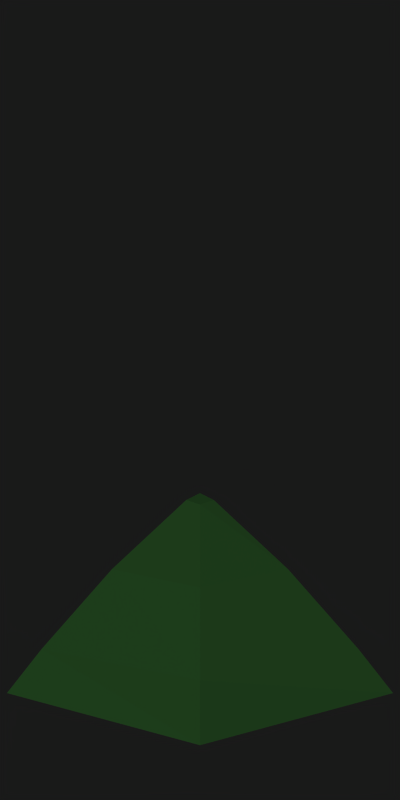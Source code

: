 # Source: terrain.blend  (saved by Blender 2.69.0; exported with 4.5.12 LTS)
import bpy
from mathutils import Matrix  # noqa: F401  (used for matrix-valued properties, if any)

bpy.ops.wm.read_factory_settings(use_empty=True)
scene = bpy.context.scene
scene.name = 'Scene'

# ---- collections
col_collection_1 = bpy.data.collections.new('Collection 1'); scene.collection.children.link(col_collection_1)

# ---- materials (node trees are filled in below, after node groups)
mat_material_001 = bpy.data.materials.new('Material.001')
mat_material_001.alpha_threshold = 0.0
mat_material_001.roughness = 0.5
mat_material_001.specular_intensity = 0.0
mat_material_001.line_color = (0.0, 0.0, 0.0, 1.0)
mat_material = bpy.data.materials.new('Material')
mat_material.alpha_threshold = 0.0
mat_material.roughness = 0.5
mat_material.specular_intensity = 0.0
mat_material.line_color = (0.0, 0.0, 0.0, 1.0)
mat_water = bpy.data.materials.new('Water')
mat_water.alpha_threshold = 0.0
mat_water.diffuse_color = (0.3591, 0.4674, 0.6272, 1.0)
mat_water.roughness = 0.5
mat_water.line_color = (0.0, 0.0, 0.0, 1.0)
mat_greengrass = bpy.data.materials.new('GreenGrass')
mat_greengrass.alpha_threshold = 0.0
mat_greengrass.diffuse_color = (0.2772, 0.5711, 0.2536, 1.0)
mat_greengrass.roughness = 0.5
mat_greengrass.specular_intensity = 0.0
mat_greengrass.line_color = (0.0, 0.0, 0.0, 1.0)
mat_grass = bpy.data.materials.new('Grass')
mat_grass.alpha_threshold = 0.0
mat_grass.preview_render_type = 'FLAT'
mat_grass.diffuse_color = (1.0, 1.0, 1.0, 1.0)
mat_grass.roughness = 0.5
mat_grass.specular_intensity = 0.0
mat_grass.line_color = (0.0, 0.0, 0.0, 1.0)
mat_brownrock = bpy.data.materials.new('BrownRock')
mat_brownrock.alpha_threshold = 0.0
mat_brownrock.diffuse_color = (0.4633, 0.3163, 0.2494, 1.0)
mat_brownrock.roughness = 0.5
mat_brownrock.specular_intensity = 0.0
mat_brownrock.line_color = (0.0, 0.0, 0.0, 1.0)

# ---- material node trees

# ---- world
world_world = bpy.data.worlds.new('World'); scene.world = world_world
world_world.color = (0.1, 0.1, 0.1)
world_world.use_sun_shadow = False
world_world.sun_shadow_jitter_overblur = 0.0
world_world.cycles.sampling_method = 'MANUAL'
world_world.cycles.sample_map_resolution = 256

# ---- cameras
cam_camera_001 = bpy.data.cameras.new('Camera.001')
cam_camera_001.type = 'ORTHO'
cam_camera_001.passepartout_alpha = 0.2
cam_camera_001.clip_end = 100.0
cam_camera_001.lens = 35.0
cam_camera_001.sensor_width = 32.0
cam_camera_001.sensor_height = 18.0
cam_camera_001.ortho_scale = 4.1
cam_camera_001.show_passepartout = False
cam_camera_001.show_safe_areas = True
cam_camera_001.dof.focus_distance = 0.0
cam_camera_001.dof.aperture_fstop = 128.0

# ---- lights
light_lamp_001 = bpy.data.lights.new('Lamp.001', 'SUN')
light_lamp_001.transmission_factor = 0.0
light_lamp_001.angle = 1.571
light_lamp_001.energy = 1.0
light_lamp_001.shadow_buffer_clip_start = 0.5
light_lamp_001.shadow_soft_size = 1.0
light_lamp_001.shadow_cascade_max_distance = 1000.0
light_lamp_001.cycles.use_multiple_importance_sampling = False

# ---- meshes
me_plane_049 = bpy.data.meshes.new('Plane.049')
me_plane_049.from_pydata([(0.7499, 0.7499, 0.0), (0.7499, -0.7499, 0.0), (-0.7499, -0.7499, 0.0), (-0.7499, 0.7499, 0.0)], [], [(0, 3, 2, 1)])
_uv = me_plane_049.uv_layers.new(name='UVTex')
_uv.uv.foreach_set('vector', [0.2585, 0.984, 0.01549, 0.984, 0.01549, 0.7409, 0.2585, 0.7409])
me_plane_049.materials.append(mat_material_001)
me_plane_049.use_remesh_preserve_volume = False
me_plane_049.use_remesh_preserve_attributes = False
me_plane_049.use_mirror_vertex_groups = False
me_plane_049.update()
me_plane_048 = bpy.data.meshes.new('Plane.048')
me_plane_048.from_pydata([(0.7499, 0.7499, 0.0), (0.7499, -0.7499, 0.0), (-0.7499, -0.7499, 0.0), (-0.7499, 0.7499, 0.0)], [], [(0, 3, 2, 1)])
_uv = me_plane_048.uv_layers.new(name='UVTex')
_uv.uv.foreach_set('vector', [0.2585, 0.984, 0.01549, 0.984, 0.01549, 0.7409, 0.2585, 0.7409])
me_plane_048.materials.append(mat_material)
me_plane_048.use_remesh_preserve_volume = False
me_plane_048.use_remesh_preserve_attributes = False
me_plane_048.use_mirror_vertex_groups = False
me_plane_048.update()
me_plane_047 = bpy.data.meshes.new('Plane.047')
me_plane_047.from_pydata([(0.7499, 0.7499, 0.0), (0.7499, -0.7499, 0.0), (-0.7499, -0.7499, 0.0), (-0.7499, 0.7499, 0.0)], [], [(0, 3, 2, 1)])
_uv = me_plane_047.uv_layers.new(name='UVTex')
_uv.uv.foreach_set('vector', [0.4903, 0.7553, 0.4913, 0.9996, 0.247, 1.001, 0.2459, 0.7563])
me_plane_047.materials.append(mat_water)
me_plane_047.use_remesh_preserve_volume = False
me_plane_047.use_remesh_preserve_attributes = False
me_plane_047.use_mirror_vertex_groups = False
me_plane_047.update()
me_plane_046 = bpy.data.meshes.new('Plane.046')
me_plane_046.from_pydata([(0.7499, 0.7499, 0.0), (0.7499, -0.7499, 0.0), (-0.7499, -0.7499, 0.0), (-0.7499, 0.7499, 0.0)], [], [(0, 3, 2, 1)])
_uv = me_plane_046.uv_layers.new(name='UVTex')
_uv.uv.foreach_set('vector', [0.746, 0.7388, 0.747, 0.9831, 0.5027, 0.9841, 0.5017, 0.7398])
me_plane_046.materials.append(mat_water)
me_plane_046.use_remesh_preserve_volume = False
me_plane_046.use_remesh_preserve_attributes = False
me_plane_046.use_mirror_vertex_groups = False
me_plane_046.update()
me_plane_045 = bpy.data.meshes.new('Plane.045')
me_plane_045.from_pydata([(0.7499, 0.7499, 0.0), (0.7499, -0.7499, 0.0), (-0.7499, -0.7499, 0.0), (-0.7499, 0.7499, 0.0)], [], [(0, 3, 2, 1)])
_uv = me_plane_045.uv_layers.new(name='UVTex')
_uv.uv.foreach_set('vector', [1.002, 0.747, 1.003, 0.9913, 0.7585, 0.9924, 0.7574, 0.7481])
me_plane_045.materials.append(mat_water)
me_plane_045.use_remesh_preserve_volume = False
me_plane_045.use_remesh_preserve_attributes = False
me_plane_045.use_mirror_vertex_groups = False
me_plane_045.update()
me_plane_044 = bpy.data.meshes.new('Plane.044')
me_plane_044.from_pydata([(0.7499, 0.7499, 0.0), (0.7499, -0.7499, 0.0), (-0.7499, -0.7499, 0.0), (-0.7499, 0.7499, 0.0)], [], [(0, 3, 2, 1)])
_uv = me_plane_044.uv_layers.new(name='UVTex')
_uv.uv.foreach_set('vector', [0.251, 0.4995, 0.252, 0.7438, 0.007727, 0.7449, 0.0067, 0.5006])
me_plane_044.materials.append(mat_water)
me_plane_044.use_remesh_preserve_volume = False
me_plane_044.use_remesh_preserve_attributes = False
me_plane_044.use_mirror_vertex_groups = False
me_plane_044.update()
me_plane_043 = bpy.data.meshes.new('Plane.043')
me_plane_043.from_pydata([(0.7499, 0.7499, 0.0), (0.7499, -0.7499, 0.0), (-0.7499, -0.7499, 0.0), (-0.7499, 0.7499, 0.0)], [], [(0, 3, 2, 1)])
_uv = me_plane_043.uv_layers.new(name='UVTex')
_uv.uv.foreach_set('vector', [0.4985, 0.4995, 0.4995, 0.7438, 0.2552, 0.7449, 0.2542, 0.5006])
me_plane_043.materials.append(mat_water)
me_plane_043.use_remesh_preserve_volume = False
me_plane_043.use_remesh_preserve_attributes = False
me_plane_043.use_mirror_vertex_groups = False
me_plane_043.update()
me_plane_042 = bpy.data.meshes.new('Plane.042')
me_plane_042.from_pydata([(0.7499, 0.7499, 0.0), (0.7499, -0.7499, 0.0), (-0.7499, -0.7499, 0.0), (-0.7499, 0.7499, 0.0)], [], [(0, 3, 2, 1)])
_uv = me_plane_042.uv_layers.new(name='UVTex')
_uv.uv.foreach_set('vector', [0.746, 0.4995, 0.747, 0.7438, 0.5027, 0.7449, 0.5017, 0.5006])
me_plane_042.materials.append(mat_water)
me_plane_042.use_remesh_preserve_volume = False
me_plane_042.use_remesh_preserve_attributes = False
me_plane_042.use_mirror_vertex_groups = False
me_plane_042.update()
me_plane_041 = bpy.data.meshes.new('Plane.041')
me_plane_041.from_pydata([(0.7499, 0.7499, 0.0), (0.7499, -0.7499, 0.0), (-0.7499, -0.7499, 0.0), (-0.7499, 0.7499, 0.0)], [], [(0, 3, 2, 1)])
_uv = me_plane_041.uv_layers.new(name='UVTex')
_uv.uv.foreach_set('vector', [0.9935, 0.4913, 0.9945, 0.7356, 0.7502, 0.7366, 0.7492, 0.4923])
me_plane_041.materials.append(mat_water)
me_plane_041.use_remesh_preserve_volume = False
me_plane_041.use_remesh_preserve_attributes = False
me_plane_041.use_mirror_vertex_groups = False
me_plane_041.update()
me_plane_039 = bpy.data.meshes.new('Plane.039')
me_plane_039.from_pydata([(0.7499, 0.7499, 0.0), (0.7499, -0.7499, 0.0), (-0.7499, -0.7499, 0.0), (-0.7499, 0.7499, 0.0)], [], [(0, 3, 2, 1)])
_uv = me_plane_039.uv_layers.new(name='UVTex')
_uv.uv.foreach_set('vector', [0.4895, 0.9922, 0.2465, 0.9922, 0.2465, 0.7492, 0.4895, 0.7492])
me_plane_039.materials.append(mat_greengrass)
me_plane_039.use_remesh_preserve_volume = False
me_plane_039.use_remesh_preserve_attributes = False
me_plane_039.use_mirror_vertex_groups = False
me_plane_039.update()
me_plane_036 = bpy.data.meshes.new('Plane.036')
me_plane_036.from_pydata([(0.7499, 0.7499, 0.0), (0.7499, -0.7499, 0.0), (-0.7499, -0.7499, 0.0), (-0.7499, 0.7499, 0.0)], [], [(0, 3, 2, 1)])
_uv = me_plane_036.uv_layers.new(name='UVTex')
_uv.uv.foreach_set('vector', [0.7452, 0.9922, 0.5022, 0.9922, 0.5022, 0.7492, 0.7452, 0.7492])
me_plane_036.materials.append(mat_greengrass)
me_plane_036.use_remesh_preserve_volume = False
me_plane_036.use_remesh_preserve_attributes = False
me_plane_036.use_mirror_vertex_groups = False
me_plane_036.update()
me_plane_035 = bpy.data.meshes.new('Plane.035')
me_plane_035.from_pydata([(0.7499, 0.7499, 0.0), (0.7499, -0.7499, 0.0), (-0.7499, -0.7499, 0.0), (-0.7499, 0.7499, 0.0)], [], [(0, 3, 2, 1)])
_uv = me_plane_035.uv_layers.new(name='UVTex')
_uv.uv.foreach_set('vector', [0.9927, 0.9922, 0.7497, 0.9922, 0.7497, 0.7492, 0.9927, 0.7492])
me_plane_035.materials.append(mat_greengrass)
me_plane_035.use_remesh_preserve_volume = False
me_plane_035.use_remesh_preserve_attributes = False
me_plane_035.use_mirror_vertex_groups = False
me_plane_035.update()
me_plane_032 = bpy.data.meshes.new('Plane.032')
me_plane_032.from_pydata([(0.7499, 0.7499, 0.0), (0.7499, -0.7499, 0.0), (-0.7499, -0.7499, 0.0), (-0.7499, 0.7499, 0.0)], [], [(0, 3, 2, 1)])
_uv = me_plane_032.uv_layers.new(name='UVTex')
_uv.uv.foreach_set('vector', [0.2585, 0.7365, 0.01549, 0.7365, 0.01549, 0.4934, 0.2585, 0.4934])
me_plane_032.materials.append(mat_greengrass)
me_plane_032.use_remesh_preserve_volume = False
me_plane_032.use_remesh_preserve_attributes = False
me_plane_032.use_mirror_vertex_groups = False
me_plane_032.update()
me_plane_031 = bpy.data.meshes.new('Plane.031')
me_plane_031.from_pydata([(0.7499, 0.7499, 0.0), (0.7499, -0.7499, 0.0), (-0.7499, -0.7499, 0.0), (-0.7499, 0.7499, 0.0)], [], [(0, 3, 2, 1)])
_uv = me_plane_031.uv_layers.new(name='UVTex')
_uv.uv.foreach_set('vector', [0.4977, 0.7447, 0.2547, 0.7447, 0.2547, 0.5017, 0.4977, 0.5017])
me_plane_031.materials.append(mat_greengrass)
me_plane_031.use_remesh_preserve_volume = False
me_plane_031.use_remesh_preserve_attributes = False
me_plane_031.use_mirror_vertex_groups = False
me_plane_031.update()
me_plane_008 = bpy.data.meshes.new('Plane.008')
me_plane_008.from_pydata([(0.7499, 0.7499, 0.0), (0.7499, -0.7499, 0.0), (-0.7499, -0.7499, 0.0), (-0.7499, 0.7499, 0.0)], [], [(0, 3, 2, 1)])
_uv = me_plane_008.uv_layers.new(name='UVTex')
_uv.uv.foreach_set('vector', [0.7452, 0.7365, 0.5022, 0.7365, 0.5022, 0.4934, 0.7452, 0.4934])
me_plane_008.materials.append(mat_greengrass)
me_plane_008.use_remesh_preserve_volume = False
me_plane_008.use_remesh_preserve_attributes = False
me_plane_008.use_mirror_vertex_groups = False
me_plane_008.update()
me_plane_006 = bpy.data.meshes.new('Plane.006')
me_plane_006.from_pydata([(0.7499, 0.7499, 0.0), (0.7499, -0.7499, 0.0), (-0.7499, -0.7499, 0.0), (-0.7499, 0.7499, 0.0)], [], [(0, 3, 2, 1)])
_uv = me_plane_006.uv_layers.new(name='UVTex')
_uv.uv.foreach_set('vector', [0.9845, 0.7447, 0.7415, 0.7447, 0.7415, 0.5017, 0.9845, 0.5017])
me_plane_006.materials.append(mat_greengrass)
me_plane_006.use_remesh_preserve_volume = False
me_plane_006.use_remesh_preserve_attributes = False
me_plane_006.use_mirror_vertex_groups = False
me_plane_006.update()
me_plane_028 = bpy.data.meshes.new('Plane.028')
me_plane_028.from_pydata([(0.7499, 0.7499, 0.0), (0.7499, -0.7499, 0.0), (-0.7499, -0.7499, 0.0), (-0.7499, 0.7499, 0.0)], [], [(0, 3, 2, 1)])
_uv = me_plane_028.uv_layers.new(name='UVTex')
_uv.uv.foreach_set('vector', [0.2667, 0.984, 0.02374, 0.984, 0.02374, 0.7409, 0.2667, 0.7409])
me_plane_028.materials.append(mat_greengrass)
me_plane_028.use_remesh_preserve_volume = False
me_plane_028.use_remesh_preserve_attributes = False
me_plane_028.use_mirror_vertex_groups = False
me_plane_028.update()
me_plane_015 = bpy.data.meshes.new('Plane.015')
me_plane_015.from_pydata([(1.3, 1.5, 0.0), (-1.3, 1.5, 1.225), (-1.5, 1.5, 1.225), (1.3, -1.5, 0.0), (-1.3, -1.5, 1.225), (-1.5, -1.5, 1.225), (0.7984, 1.5, 0.3162), (-0.222, 1.5, 0.8454), (0.7984, -1.5, 0.3162), (-0.222, -1.5, 0.8454), (-1.4, -1.5, 1.225), (-1.4, 1.5, 1.225)], [], [(0, 6, 8, 3), (7, 1, 4, 9), (1, 11, 10, 4), (11, 2, 5, 10), (8, 6, 7, 9)])
me_plane_015.polygons.foreach_set('material_index', [0, 0, 0, 1, 0])
_uv = me_plane_015.uv_layers.new(name='UVTex')
_uv.uv.foreach_set('vector', [0.4809, 0.498, 0.4402, 0.498, 0.4402, 0.255, 0.4809, 0.255, 0.3576, 0.498, 0.2702, 0.498, 0.2702, 0.255, 0.3576, 0.255, 0.2702, 0.498, 0.2621, 0.498, 0.2621, 0.255, 0.2702, 0.255, 0.2621, 0.498, 0.254, 0.498, 0.254, 0.255, 0.2621, 0.255, 0.4402, 0.255, 0.4402, 0.498, 0.3576, 0.498, 0.3576, 0.255])
me_plane_015.materials.append(mat_greengrass)
me_plane_015.materials.append(mat_greengrass)
me_plane_015.materials.append(mat_greengrass)
me_plane_015.use_remesh_preserve_volume = False
me_plane_015.use_remesh_preserve_attributes = False
me_plane_015.use_mirror_vertex_groups = False
me_plane_015.update()
me_plane_012 = bpy.data.meshes.new('Plane.012')
me_plane_012.from_pydata([(1.3, -1.5, 0.0), (-1.3, -1.5, 1.225), (-1.5, -1.5, 1.225), (0.7984, -1.5, 0.3162), (-0.222, -1.5, 0.8454), (1.334, -1.334, 0.0), (0.9796, -0.9796, 0.3162), (0.2824, -0.2824, 0.8454), (-0.05552, 0.05552, 1.125), (-1.5, 1.5, 1.225), (1.5, -1.3, 0.0), (1.5, -0.7984, 0.3162), (1.5, 0.222, 0.8454), (1.5, 1.3, 1.225), (1.5, 1.5, 1.225), (-1.4, -1.5, 1.225), (-0.5778, 0.5778, 1.225), (1.5, 1.4, 1.225)], [], [(3, 0, 5, 6), (4, 7, 8, 1), (6, 5, 10, 11), (7, 12, 13, 8), (2, 15, 16, 9), (15, 1, 8, 16), (9, 16, 17, 14), (16, 8, 13, 17), (6, 7, 4, 3), (11, 12, 7, 6)])
me_plane_012.polygons.foreach_set('material_index', [0, 0, 0, 0, 1, 0, 1, 0, 0, 0])
_uv = me_plane_012.uv_layers.new(name='UVMap')
_uv.uv.foreach_set('vector', [0.1972, 0.01193, 0.2378, 0.01193, 0.2406, 0.02536, 0.2119, 0.05409, 0.1145, 0.01193, 0.1554, 0.1106, 0.128, 0.138, 0.0272, 0.01193, 0.2119, 0.05409, 0.2406, 0.02536, 0.254, 0.02814, 0.254, 0.06878, 0.1554, 0.1106, 0.254, 0.1514, 0.254, 0.2388, 0.128, 0.138, 0.01098, 0.01193, 0.01909, 0.01193, 0.0857, 0.1803, 0.01098, 0.255, 0.01909, 0.01193, 0.0272, 0.01193, 0.128, 0.138, 0.0857, 0.1803, 0.01098, 0.255, 0.0857, 0.1803, 0.254, 0.2469, 0.254, 0.255, 0.0857, 0.1803, 0.128, 0.138, 0.254, 0.2388, 0.254, 0.2469, 0.2119, 0.05409, 0.1554, 0.1106, 0.1145, 0.01193, 0.1972, 0.01193, 0.254, 0.06878, 0.254, 0.1514, 0.1554, 0.1106, 0.2119, 0.05409])
_ca = me_plane_012.color_attributes.new('Col', 'BYTE_COLOR', 'CORNER')
_ca.data.foreach_set('color', [1.0, 1.0, 1.0, 1.0, 1.0, 1.0, 1.0, 1.0, 1.0, 1.0, 1.0, 1.0, 1.0, 1.0, 1.0, 1.0, 1.0, 1.0, 1.0, 1.0, 1.0, 1.0, 1.0, 1.0, 1.0, 1.0, 1.0, 1.0, 1.0, 1.0, 1.0, 1.0, 1.0, 1.0, 1.0, 1.0, 1.0, 1.0, 1.0, 1.0, 1.0, 1.0, 1.0, 1.0, 1.0, 1.0, 1.0, 1.0, 1.0, 1.0, 1.0, 1.0, 1.0, 1.0, 1.0, 1.0, 1.0, 1.0, 1.0, 1.0, 1.0, 1.0, 1.0, 1.0, 1.0, 1.0, 1.0, 1.0, 1.0, 1.0, 1.0, 1.0, 1.0, 1.0, 1.0, 1.0, 1.0, 1.0, 1.0, 1.0, 1.0, 1.0, 1.0, 1.0, 1.0, 1.0, 1.0, 1.0, 1.0, 1.0, 1.0, 1.0, 1.0, 1.0, 1.0, 1.0, 1.0, 1.0, 1.0, 1.0, 1.0, 1.0, 1.0, 1.0, 1.0, 1.0, 1.0, 1.0, 1.0, 1.0, 1.0, 1.0, 1.0, 1.0, 1.0, 1.0, 1.0, 1.0, 1.0, 1.0, 1.0, 1.0, 1.0, 1.0, 1.0, 1.0, 1.0, 1.0, 1.0, 1.0, 1.0, 1.0, 1.0, 1.0, 1.0, 1.0, 1.0, 1.0, 1.0, 1.0, 1.0, 1.0, 1.0, 1.0, 1.0, 1.0, 1.0, 1.0, 1.0, 1.0, 1.0, 1.0, 1.0, 1.0, 1.0, 1.0, 1.0, 1.0, 1.0, 1.0])
me_plane_012.materials.append(mat_greengrass)
me_plane_012.materials.append(mat_greengrass)
me_plane_012.materials.append(mat_greengrass)
me_plane_012.use_remesh_preserve_volume = False
me_plane_012.use_remesh_preserve_attributes = False
me_plane_012.use_mirror_vertex_groups = False
me_plane_012.update()
me_plane_011 = bpy.data.meshes.new('Plane.011')
me_plane_011.from_pydata([(1.3, -1.5, 0.0), (-1.3, -1.5, 1.225), (-1.5, -1.5, 1.225), (0.7984, -1.5, 0.3162), (-0.222, -1.5, 0.8454), (0.6556, 0.6556, 0.0), (0.1009, 0.1009, 0.3162), (-0.5963, -0.5963, 0.8454), (-1.334, -1.334, 1.225), (-1.5, 1.3, 0.0), (-1.5, 0.7984, 0.3162), (-1.5, -0.222, 0.8454), (-1.5, -1.3, 1.225), (-1.4, -1.5, 1.225), (-1.5, -1.4, 1.225), (-1.417, -1.417, 1.225)], [], [(3, 0, 5, 6), (1, 4, 7, 8), (6, 5, 9, 10), (10, 11, 7, 6), (6, 7, 4, 3), (8, 7, 11, 12), (15, 2, 13), (8, 15, 13, 1), (14, 2, 15), (12, 14, 15, 8)])
me_plane_011.polygons.foreach_set('material_index', [0, 0, 0, 0, 0, 0, 1, 0, 1, 0])
_uv = me_plane_011.uv_layers.new(name='UVMap')
_uv.uv.foreach_set('vector', [0.254, 0.06878, 0.254, 0.02814, 0.4287, 0.08034, 0.3837, 0.1253, 0.254, 0.2388, 0.254, 0.1514, 0.3272, 0.1818, 0.2675, 0.2415, 0.3837, 0.1253, 0.4287, 0.08034, 0.4809, 0.255, 0.4402, 0.255, 0.4402, 0.255, 0.3576, 0.255, 0.3272, 0.1818, 0.3837, 0.1253, 0.3837, 0.1253, 0.3272, 0.1818, 0.254, 0.1514, 0.254, 0.06878, 0.2675, 0.2415, 0.3272, 0.1818, 0.3576, 0.255, 0.2702, 0.255, 0.2607, 0.2483, 0.254, 0.255, 0.254, 0.2469, 0.2675, 0.2415, 0.2607, 0.2483, 0.254, 0.2469, 0.254, 0.2388, 0.2621, 0.255, 0.254, 0.255, 0.2607, 0.2483, 0.2702, 0.255, 0.2621, 0.255, 0.2607, 0.2483, 0.2675, 0.2415])
me_plane_011.materials.append(mat_greengrass)
me_plane_011.materials.append(mat_greengrass)
me_plane_011.materials.append(mat_greengrass)
me_plane_011.use_remesh_preserve_volume = False
me_plane_011.use_remesh_preserve_attributes = False
me_plane_011.use_mirror_vertex_groups = False
me_plane_011.update()
me_plane_021 = bpy.data.meshes.new('Plane.021')
me_plane_021.from_pydata([], [], [])
me_plane_021.materials.append(mat_grass)
me_plane_021.use_remesh_preserve_volume = False
me_plane_021.use_remesh_preserve_attributes = False
me_plane_021.use_mirror_vertex_groups = False
me_plane_021.update()
me_plane_013 = bpy.data.meshes.new('Plane.013')
me_plane_013.from_pydata([(0.7, -1.5, 0.0), (-0.6998, -1.5, 2.45), (-1.5, -1.5, 2.45), (0.1984, -1.5, 0.6325), (-0.1291, -1.5, 0.687), (-0.5191, -1.5, 1.601), (-0.222, -1.5, 1.691), (0.05563, 0.05563, 0.0), (-0.2991, -0.2991, 0.6325), (-0.5306, -0.5306, 0.687), (-0.8064, -0.8064, 1.601), (-0.5963, -0.5963, 1.691), (-0.9342, -0.9342, 2.45), (-1.5, 0.7, 0.0), (-1.5, 0.1984, 0.6325), (-1.5, -0.1291, 0.687), (-1.5, -0.5191, 1.601), (-1.5, -0.222, 1.691), (-1.5, -0.6998, 2.45), (-1.1, -1.5, 2.45), (-1.5, -1.1, 2.45), (-1.217, -1.217, 2.45)], [], [(3, 0, 7, 8), (3, 8, 9, 4), (4, 9, 10, 5), (5, 10, 11, 6), (1, 6, 11, 12), (8, 7, 13, 14), (8, 14, 15, 9), (9, 15, 16, 10), (10, 16, 17, 11), (12, 11, 17, 18), (21, 2, 19), (12, 21, 19, 1), (20, 2, 21), (18, 20, 21, 12)])
me_plane_013.polygons.foreach_set('material_index', [0, 0, 0, 0, 0, 0, 0, 0, 0, 0, 1, 0, 1, 0])
_uv = me_plane_013.uv_layers.new(name='UVMap')
_uv.uv.foreach_set('vector', [0.3367, 0.2135, 0.2832, 0.1286, 0.4612, 0.05236, 0.4741, 0.1546, 0.3367, 0.2135, 0.4741, 0.1546, 0.4825, 0.1859, 0.3716, 0.2334, 0.3716, 0.2334, 0.4825, 0.1859, 0.4925, 0.3071, 0.4132, 0.3411, 0.4132, 0.3411, 0.4925, 0.3071, 0.4849, 0.2925, 0.3815, 0.3368, 0.4325, 0.4331, 0.3815, 0.3368, 0.4849, 0.2925, 0.4972, 0.4053, 0.4741, 0.1546, 0.4612, 0.05236, 0.6723, 0.07799, 0.6371, 0.1744, 0.4741, 0.1546, 0.6371, 0.1744, 0.6141, 0.2018, 0.4825, 0.1859, 0.4825, 0.1859, 0.6141, 0.2018, 0.5867, 0.3185, 0.4925, 0.3071, 0.4925, 0.3071, 0.5867, 0.3185, 0.6075, 0.3074, 0.4849, 0.2925, 0.4972, 0.4053, 0.4849, 0.2925, 0.6075, 0.3074, 0.574, 0.4147, 0.5235, 0.5308, 0.5, 0.5531, 0.5004, 0.5211, 0.4972, 0.4053, 0.5075, 0.437, 0.4751, 0.4509, 0.4325, 0.4331, 0.5328, 0.5535, 0.5, 0.5531, 0.5235, 0.5308, 0.574, 0.4147, 0.5459, 0.4417, 0.5075, 0.437, 0.4972, 0.4053])
me_plane_013.materials.append(mat_brownrock)
me_plane_013.materials.append(mat_greengrass)
me_plane_013.materials.append(mat_water)
me_plane_013.use_remesh_preserve_volume = False
me_plane_013.use_remesh_preserve_attributes = False
me_plane_013.use_mirror_vertex_groups = False
me_plane_013.update()
me_plane_009 = bpy.data.meshes.new('Plane.009')
me_plane_009.from_pydata([(0.7, -1.5, 0.0), (-0.6998, -1.5, 2.45), (-1.5, -1.5, 2.45), (0.1984, -1.5, 0.6325), (-0.1291, -1.5, 0.687), (-0.5191, -1.5, 1.601), (-0.222, -1.5, 1.691), (0.9343, -0.9343, 0.0), (0.5796, -0.5796, 0.6325), (0.3481, -0.3481, 0.687), (0.07228, -0.07228, 1.601), (0.2824, -0.2824, 1.691), (-0.05552, 0.05552, 2.45), (-1.5, 1.5, 2.45), (1.5, -0.7, 0.0), (1.5, -0.1984, 0.6325), (1.5, 0.1291, 0.687), (1.5, 0.5191, 1.601), (1.5, 0.222, 1.691), (1.5, 0.6998, 2.45), (1.5, 1.5, 2.45), (-1.1, -1.5, 2.45), (-0.5778, 0.5778, 2.45), (1.5, 1.1, 2.45)], [], [(3, 0, 7, 8), (4, 3, 8, 9), (5, 4, 9, 10), (6, 5, 10, 11), (6, 11, 12, 1), (8, 7, 14, 15), (9, 8, 15, 16), (10, 9, 16, 17), (11, 10, 17, 18), (11, 18, 19, 12), (2, 21, 22, 13), (21, 1, 12, 22), (13, 22, 23, 20), (22, 12, 19, 23)])
me_plane_009.polygons.foreach_set('material_index', [0, 0, 0, 0, 0, 0, 0, 0, 0, 0, 1, 0, 1, 0])
_uv = me_plane_009.uv_layers.new(name='UVMap')
_uv.uv.foreach_set('vector', [0.1065, 0.2434, 0.1417, 0.147, 0.2185, 0.1564, 0.2314, 0.2586, 0.08353, 0.2709, 0.1065, 0.2434, 0.2314, 0.2586, 0.2399, 0.2899, 0.05614, 0.3876, 0.08353, 0.2709, 0.2399, 0.2899, 0.2499, 0.4111, 0.077, 0.3764, 0.05614, 0.3876, 0.2499, 0.4111, 0.2422, 0.3965, 0.077, 0.3764, 0.2422, 0.3965, 0.2545, 0.5094, 0.04345, 0.4837, 0.2314, 0.2586, 0.2185, 0.1564, 0.2832, 0.1286, 0.3367, 0.2135, 0.2399, 0.2899, 0.2314, 0.2586, 0.3367, 0.2135, 0.3716, 0.2334, 0.2499, 0.4111, 0.2399, 0.2899, 0.3716, 0.2334, 0.4132, 0.3411, 0.2422, 0.3965, 0.2499, 0.4111, 0.4132, 0.3411, 0.3815, 0.3368, 0.2422, 0.3965, 0.3815, 0.3368, 0.4325, 0.4331, 0.2545, 0.5094, 0.2573, 0.3101, 0.2901, 0.3106, 0.3306, 0.4771, 0.2538, 0.5497, 0.01535, 0.5107, 0.04345, 0.4837, 0.2545, 0.5094, 0.2736, 0.5678, 0.2538, 0.5497, 0.3306, 0.4771, 0.5004, 0.5211, 0.5, 0.5531, 0.2736, 0.5678, 0.2545, 0.5094, 0.4325, 0.4331, 0.4751, 0.4509])
me_plane_009.materials.append(mat_brownrock)
me_plane_009.materials.append(mat_greengrass)
me_plane_009.materials.append(mat_water)
me_plane_009.use_remesh_preserve_volume = False
me_plane_009.use_remesh_preserve_attributes = False
me_plane_009.use_mirror_vertex_groups = False
me_plane_009.update()
me_plane_003 = bpy.data.meshes.new('Plane.003')
me_plane_003.from_pydata([(0.7, 1.5, 0.0), (-0.6998, 1.5, 2.45), (-1.5, 1.5, 2.45), (0.7, -1.5, 0.0), (-0.6998, -1.5, 2.45), (-1.5, -1.5, 2.45), (0.1984, 1.5, 0.6325), (-0.1291, 1.5, 0.687), (-0.5191, 1.5, 1.601), (-0.222, 1.5, 1.691), (0.1984, -1.5, 0.6325), (-0.1291, -1.5, 0.687), (-0.5191, -1.5, 1.601), (-0.222, -1.5, 1.691), (-1.1, -1.5, 2.45), (-1.1, 1.5, 2.45)], [], [(0, 6, 10, 3), (6, 7, 11, 10), (7, 8, 12, 11), (8, 9, 13, 12), (9, 1, 4, 13), (1, 15, 14, 4), (15, 2, 5, 14)])
me_plane_003.polygons.foreach_set('material_index', [0, 0, 0, 0, 0, 0, 1])
_uv = me_plane_003.uv_layers.new(name='UVTex')
_uv.uv.foreach_set('vector', [0.9922, 0.2112, 0.9569, 0.3076, 0.6371, 0.1744, 0.6723, 0.07799, 0.9569, 0.3076, 0.9339, 0.3351, 0.6141, 0.2018, 0.6371, 0.1744, 0.9339, 0.3351, 0.9065, 0.4517, 0.5867, 0.3185, 0.6141, 0.2018, 0.9065, 0.4517, 0.9274, 0.4406, 0.6075, 0.3074, 0.5867, 0.3185, 0.9274, 0.4406, 0.8939, 0.5479, 0.574, 0.4147, 0.6075, 0.3074, 0.8939, 0.5479, 0.8658, 0.5749, 0.5459, 0.4417, 0.574, 0.4147, 0.5293, 0.7931, 0.4965, 0.7926, 0.5, 0.5531, 0.5328, 0.5535])
me_plane_003.materials.append(mat_brownrock)
me_plane_003.materials.append(mat_greengrass)
me_plane_003.materials.append(mat_water)
me_plane_003.use_remesh_preserve_volume = False
me_plane_003.use_remesh_preserve_attributes = False
me_plane_003.use_mirror_vertex_groups = False
me_plane_003.update()
me_plane_017 = bpy.data.meshes.new('Plane.017')
me_plane_017.from_pydata([(0.75, 0.75, 0.0), (0.75, -0.75, 0.0), (-0.75, -0.75, 0.0), (-0.75, 0.75, 0.0), (0.75, 0.75, 0.0), (0.75, -0.75, 0.0), (2.25, -0.75, 0.0), (2.25, 0.75, 0.0), (2.25, -0.75, 0.0), (2.25, -2.25, 0.0), (0.75, -2.25, 0.0), (0.75, -0.75, 0.0), (-0.75, -0.75, 0.0), (-0.75, -2.25, 0.0), (0.75, -2.25, 0.0), (0.75, -0.75, 0.0), (3.75, -0.75, 0.0), (3.75, -2.25, 0.0), (2.25, -2.25, 0.0), (2.25, -0.75, 0.0), (3.75, -0.75, 0.0), (3.75, -2.25, 0.0), (5.25, -2.25, 0.0), (5.25, -0.75, 0.0), (5.25, 0.75, 0.0), (5.25, -0.75, 0.0), (3.75, -0.75, 0.0), (3.75, 0.75, 0.0), (2.25, 0.75, 0.0), (2.25, -0.75, 0.0), (3.75, -0.75, 0.0), (3.75, 0.75, 0.0), (3.75, -2.25, 0.0), (3.75, -3.75, 0.0), (2.25, -3.75, 0.0), (2.25, -2.25, 0.0), (3.75, -2.25, 0.0), (3.75, -3.75, 0.0), (5.25, -3.75, 0.0), (5.25, -2.25, 0.0), (5.25, -3.75, 0.0), (5.25, -5.25, 0.0), (3.75, -5.25, 0.0), (3.75, -3.75, 0.0), (2.25, -3.75, 0.0), (2.25, -5.25, 0.0), (3.75, -5.25, 0.0), (3.75, -3.75, 0.0), (0.75, -3.75, 0.0), (0.75, -5.25, 0.0), (-0.75, -5.25, 0.0), (-0.75, -3.75, 0.0), (0.75, -3.75, 0.0), (0.75, -5.25, 0.0), (2.25, -5.25, 0.0), (2.25, -3.75, 0.0), (2.25, -2.25, 0.0), (2.25, -3.75, 0.0), (0.75, -3.75, 0.0), (0.75, -2.25, 0.0), (-0.75, -2.25, 0.0), (-0.75, -3.75, 0.0), (0.75, -3.75, 0.0), (0.75, -2.25, 0.0), (-5.25, -2.25, 0.0), (-5.25, -3.75, 0.0), (-6.75, -3.75, 0.0), (-6.75, -2.25, 0.0), (-5.25, -2.25, 0.0), (-5.25, -3.75, 0.0), (-3.75, -3.75, 0.0), (-3.75, -2.25, 0.0), (-3.75, -3.75, 0.0), (-3.75, -5.25, 0.0), (-5.25, -5.25, 0.0), (-5.25, -3.75, 0.0), (-6.75, -3.75, 0.0), (-6.75, -5.25, 0.0), (-5.25, -5.25, 0.0), (-5.25, -3.75, 0.0), (-2.25, -3.75, 0.0), (-2.25, -5.25, 0.0), (-3.75, -5.25, 0.0), (-3.75, -3.75, 0.0), (-2.25, -3.75, 0.0), (-2.25, -5.25, 0.0), (-0.75, -5.25, 0.0), (-0.75, -3.75, 0.0), (-0.75, -2.25, 0.0), (-0.75, -3.75, 0.0), (-2.25, -3.75, 0.0), (-2.25, -2.25, 0.0), (-3.75, -2.25, 0.0), (-3.75, -3.75, 0.0), (-2.25, -3.75, 0.0), (-2.25, -2.25, 0.0), (-2.25, 0.75, 0.0), (-2.25, -0.75, 0.0), (-3.75, -0.75, 0.0), (-3.75, 0.75, 0.0), (-2.25, 0.75, 0.0), (-2.25, -0.75, 0.0), (-0.75, -0.75, 0.0), (-0.75, 0.75, 0.0), (-0.75, -0.75, 0.0), (-0.75, -2.25, 0.0), (-2.25, -2.25, 0.0), (-2.25, -0.75, 0.0), (-3.75, -0.75, 0.0), (-3.75, -2.25, 0.0), (-2.25, -2.25, 0.0), (-2.25, -0.75, 0.0), (-5.25, -0.75, 0.0), (-5.25, -2.25, 0.0), (-6.75, -2.25, 0.0), (-6.75, -0.75, 0.0), (-5.25, -0.75, 0.0), (-5.25, -2.25, 0.0), (-3.75, -2.25, 0.0), (-3.75, -0.75, 0.0), (-3.75, 0.75, 0.0), (-3.75, -0.75, 0.0), (-5.25, -0.75, 0.0), (-5.25, 0.75, 0.0), (-6.75, 0.75, 0.0), (-6.75, -0.75, 0.0), (-5.25, -0.75, 0.0), (-5.25, 0.75, 0.0), (-5.25, 6.75, 0.0), (-5.25, 5.25, 0.0), (-6.75, 5.25, 0.0), (-6.75, 6.75, 0.0), (-5.25, 6.75, 0.0), (-5.25, 5.25, 0.0), (-3.75, 5.25, 0.0), (-3.75, 6.75, 0.0), (-3.75, 5.25, 0.0), (-3.75, 3.75, 0.0), (-5.25, 3.75, 0.0), (-5.25, 5.25, 0.0), (-6.75, 5.25, 0.0), (-6.75, 3.75, 0.0), (-5.25, 3.75, 0.0), (-5.25, 5.25, 0.0), (-2.25, 5.25, 0.0), (-2.25, 3.75, 0.0), (-3.75, 3.75, 0.0), (-3.75, 5.25, 0.0), (-2.25, 5.25, 0.0), (-2.25, 3.75, 0.0), (-0.75, 3.75, 0.0), (-0.75, 5.25, 0.0), (-0.75, 6.75, 0.0), (-0.75, 5.25, 0.0), (-2.25, 5.25, 0.0), (-2.25, 6.75, 0.0), (-3.75, 6.75, 0.0), (-3.75, 5.25, 0.0), (-2.25, 5.25, 0.0), (-2.25, 6.75, 0.0), (-2.25, 3.75, 0.0), (-2.25, 2.25, 0.0), (-3.75, 2.25, 0.0), (-3.75, 3.75, 0.0), (-2.25, 3.75, 0.0), (-2.25, 2.25, 0.0), (-0.75, 2.25, 0.0), (-0.75, 3.75, 0.0), (-0.75, 2.25, 0.0), (-0.75, 0.75, 0.0), (-2.25, 0.75, 0.0), (-2.25, 2.25, 0.0), (-3.75, 2.25, 0.0), (-3.75, 0.75, 0.0), (-2.25, 0.75, 0.0), (-2.25, 2.25, 0.0), (-5.25, 2.25, 0.0), (-5.25, 0.75, 0.0), (-6.75, 0.75, 0.0), (-6.75, 2.25, 0.0), (-5.25, 2.25, 0.0), (-5.25, 0.75, 0.0), (-3.75, 0.75, 0.0), (-3.75, 2.25, 0.0), (-3.75, 3.75, 0.0), (-3.75, 2.25, 0.0), (-5.25, 2.25, 0.0), (-5.25, 3.75, 0.0), (-6.75, 3.75, 0.0), (-6.75, 2.25, 0.0), (-5.25, 2.25, 0.0), (-5.25, 3.75, 0.0), (0.75, 3.75, 0.0), (0.75, 2.25, 0.0), (-0.75, 2.25, 0.0), (-0.75, 3.75, 0.0), (0.75, 3.75, 0.0), (0.75, 2.25, 0.0), (2.25, 2.25, 0.0), (2.25, 3.75, 0.0), (2.25, 2.25, 0.0), (2.25, 0.75, 0.0), (0.75, 0.75, 0.0), (0.75, 2.25, 0.0), (-0.75, 2.25, 0.0), (-0.75, 0.75, 0.0), (0.75, 0.75, 0.0), (0.75, 2.25, 0.0), (3.75, 2.25, 0.0), (3.75, 0.75, 0.0), (2.25, 0.75, 0.0), (2.25, 2.25, 0.0), (3.75, 2.25, 0.0), (3.75, 0.75, 0.0), (5.25, 0.75, 0.0), (5.25, 2.25, 0.0), (5.25, 3.75, 0.0), (5.25, 2.25, 0.0), (3.75, 2.25, 0.0), (3.75, 3.75, 0.0), (2.25, 3.75, 0.0), (2.25, 2.25, 0.0), (3.75, 2.25, 0.0), (3.75, 3.75, 0.0), (3.75, 6.75, 0.0), (3.75, 5.25, 0.0), (2.25, 5.25, 0.0), (2.25, 6.75, 0.0), (3.75, 6.75, 0.0), (3.75, 5.25, 0.0), (5.25, 5.25, 0.0), (5.25, 6.75, 0.0), (5.25, 5.25, 0.0), (5.25, 3.75, 0.0), (3.75, 3.75, 0.0), (3.75, 5.25, 0.0), (2.25, 5.25, 0.0), (2.25, 3.75, 0.0), (3.75, 3.75, 0.0), (3.75, 5.25, 0.0), (0.75, 5.25, 0.0), (0.75, 3.75, 0.0), (-0.75, 3.75, 0.0), (-0.75, 5.25, 0.0), (0.75, 5.25, 0.0), (0.75, 3.75, 0.0), (2.25, 3.75, 0.0), (2.25, 5.25, 0.0), (2.25, 6.75, 0.0), (2.25, 5.25, 0.0), (0.75, 5.25, 0.0), (0.75, 6.75, 0.0), (-0.75, 6.75, 0.0), (-0.75, 5.25, 0.0), (0.75, 5.25, 0.0), (0.75, 6.75, 0.0)], [(1, 2), (0, 1), (0, 3), (2, 3), (4, 5), (4, 7), (6, 7), (5, 6), (9, 10), (8, 9), (8, 11), (10, 11), (12, 13), (12, 15), (14, 15), (13, 14), (17, 18), (16, 17), (16, 19), (18, 19), (20, 21), (20, 23), (22, 23), (21, 22), (25, 26), (24, 25), (24, 27), (26, 27), (28, 29), (28, 31), (30, 31), (29, 30), (33, 34), (32, 33), (32, 35), (34, 35), (36, 37), (36, 39), (38, 39), (37, 38), (41, 42), (40, 41), (40, 43), (42, 43), (44, 45), (44, 47), (46, 47), (45, 46), (49, 50), (48, 49), (48, 51), (50, 51), (52, 53), (52, 55), (54, 55), (53, 54), (57, 58), (56, 57), (56, 59), (58, 59), (60, 61), (60, 63), (62, 63), (61, 62), (65, 66), (64, 65), (64, 67), (66, 67), (68, 69), (68, 71), (70, 71), (69, 70), (73, 74), (72, 73), (72, 75), (74, 75), (76, 77), (76, 79), (78, 79), (77, 78), (81, 82), (80, 81), (80, 83), (82, 83), (84, 85), (84, 87), (86, 87), (85, 86), (89, 90), (88, 89), (88, 91), (90, 91), (92, 93), (92, 95), (94, 95), (93, 94), (97, 98), (96, 97), (96, 99), (98, 99), (100, 101), (100, 103), (102, 103), (101, 102), (105, 106), (104, 105), (104, 107), (106, 107), (108, 109), (108, 111), (110, 111), (109, 110), (113, 114), (112, 113), (112, 115), (114, 115), (116, 117), (116, 119), (118, 119), (117, 118), (121, 122), (120, 121), (120, 123), (122, 123), (124, 125), (124, 127), (126, 127), (125, 126), (129, 130), (128, 129), (128, 131), (130, 131), (132, 133), (132, 135), (134, 135), (133, 134), (137, 138), (136, 137), (136, 139), (138, 139), (140, 141), (140, 143), (142, 143), (141, 142), (145, 146), (144, 145), (144, 147), (146, 147), (148, 149), (148, 151), (150, 151), (149, 150), (153, 154), (152, 153), (152, 155), (154, 155), (156, 157), (156, 159), (158, 159), (157, 158), (161, 162), (160, 161), (160, 163), (162, 163), (164, 165), (164, 167), (166, 167), (165, 166), (169, 170), (168, 169), (168, 171), (170, 171), (172, 173), (172, 175), (174, 175), (173, 174), (177, 178), (176, 177), (176, 179), (178, 179), (180, 181), (180, 183), (182, 183), (181, 182), (185, 186), (184, 185), (184, 187), (186, 187), (188, 189), (188, 191), (190, 191), (189, 190), (193, 194), (192, 193), (192, 195), (194, 195), (196, 197), (196, 199), (198, 199), (197, 198), (201, 202), (200, 201), (200, 203), (202, 203), (204, 205), (204, 207), (206, 207), (205, 206), (209, 210), (208, 209), (208, 211), (210, 211), (212, 213), (212, 215), (214, 215), (213, 214), (217, 218), (216, 217), (216, 219), (218, 219), (220, 221), (220, 223), (222, 223), (221, 222), (225, 226), (224, 225), (224, 227), (226, 227), (228, 229), (228, 231), (230, 231), (229, 230), (233, 234), (232, 233), (232, 235), (234, 235), (236, 237), (236, 239), (238, 239), (237, 238), (241, 242), (240, 241), (240, 243), (242, 243), (244, 245), (244, 247), (246, 247), (245, 246), (249, 250), (248, 249), (248, 251), (250, 251), (252, 253), (252, 255), (254, 255), (253, 254)], [])
me_plane_017.use_remesh_preserve_volume = False
me_plane_017.use_remesh_preserve_attributes = False
me_plane_017.use_mirror_vertex_groups = False
me_plane_017.update()
me_plane_007 = bpy.data.meshes.new('Plane.007')
me_plane_007.from_pydata([(1.5, -0.7, 0.0), (1.5, 1.5, 4.9), (1.5, -0.4756, 0.9335), (1.5, -0.198, 0.9589), (1.5, -0.008692, 1.852), (1.5, 0.218, 1.946), (1.5, 0.2917, 2.525), (1.5, 0.05892, 2.664), (1.5, 0.1985, 3.673), (1.5, 0.4196, 3.69), (1.5, 0.6998, 4.9), (0.9343, -0.9343, 0.0), (0.7756, -0.7756, 0.9335), (0.5793, -0.5793, 0.9589), (0.4455, -0.4455, 1.852), (0.2852, -0.2852, 1.946), (0.2331, -0.2331, 2.525), (0.3977, -0.3977, 2.664), (0.299, -0.299, 3.673), (0.1426, -0.1426, 3.69), (-0.05552, 0.05552, 4.9), (-1.5, 1.5, 4.9), (0.7, -1.5, 0.0), (0.198, -1.5, 0.9589), (0.4756, -1.5, 0.9335), (0.008691, -1.5, 1.852), (-0.218, -1.5, 1.946), (-0.2917, -1.5, 2.525), (-0.05892, -1.5, 2.664), (-0.1985, -1.5, 3.673), (-0.4196, -1.5, 3.69), (-0.6998, -1.5, 4.9), (-1.5, -1.5, 4.9), (1.5, 1.1, 4.9), (-0.5778, 0.5778, 4.9), (-1.1, -1.5, 4.9)], [], [(3, 13, 12, 2), (4, 14, 13, 3), (5, 15, 14, 4), (6, 16, 15, 5), (7, 17, 16, 6), (8, 18, 17, 7), (9, 19, 18, 8), (10, 20, 19, 9), (11, 0, 2, 12), (13, 23, 24, 12), (14, 25, 23, 13), (15, 26, 25, 14), (16, 27, 26, 15), (17, 28, 27, 16), (18, 29, 28, 17), (19, 30, 29, 18), (20, 31, 30, 19), (12, 24, 22, 11), (10, 33, 34, 20), (33, 1, 21, 34), (20, 34, 35, 31), (34, 21, 32, 35)])
me_plane_007.polygons.foreach_set('material_index', [0, 0, 0, 0, 0, 0, 0, 0, 0, 0, 0, 0, 0, 0, 0, 0, 0, 0, 0, 1, 0, 1])
_uv = me_plane_007.uv_layers.new(name='UVTex')
_uv.uv.foreach_set('vector', [0.3329, 0.2391, 0.2276, 0.2843, 0.2204, 0.2598, 0.3033, 0.2243, 0.3531, 0.3359, 0.2325, 0.3876, 0.2276, 0.2843, 0.3329, 0.2391, 0.3773, 0.3552, 0.2383, 0.4148, 0.2325, 0.3876, 0.3531, 0.3359, 0.3851, 0.4158, 0.2402, 0.4779, 0.2383, 0.4148, 0.3773, 0.3552, 0.3603, 0.4192, 0.2342, 0.4733, 0.2402, 0.4779, 0.3851, 0.4158, 0.3752, 0.5252, 0.2378, 0.5841, 0.2342, 0.4733, 0.3603, 0.4192, 0.3987, 0.5367, 0.2435, 0.6032, 0.2378, 0.5841, 0.3752, 0.5252, 0.4286, 0.6688, 0.2507, 0.7451, 0.2435, 0.6032, 0.3987, 0.5367, 0.2147, 0.1497, 0.2794, 0.122, 0.3033, 0.2243, 0.2204, 0.2598, 0.2276, 0.2843, 0.1026, 0.2691, 0.1221, 0.2479, 0.2204, 0.2598, 0.2325, 0.3876, 0.08935, 0.3702, 0.1026, 0.2691, 0.2276, 0.2843, 0.2383, 0.4148, 0.07343, 0.3947, 0.08935, 0.3702, 0.2325, 0.3876, 0.2402, 0.4779, 0.06825, 0.457, 0.07343, 0.3947, 0.2383, 0.4148, 0.2342, 0.4733, 0.0846, 0.4551, 0.06825, 0.457, 0.2402, 0.4779, 0.2378, 0.5841, 0.0748, 0.5643, 0.0846, 0.4551, 0.2342, 0.4733, 0.2435, 0.6032, 0.05927, 0.5809, 0.0748, 0.5643, 0.2378, 0.5841, 0.2507, 0.7451, 0.03959, 0.7194, 0.05927, 0.5809, 0.2435, 0.6032, 0.2204, 0.2598, 0.1221, 0.2479, 0.1379, 0.1404, 0.2147, 0.1497, 0.4286, 0.6688, 0.4713, 0.6866, 0.2697, 0.8035, 0.2507, 0.7451, 0.2701, 0.4683, 0.2701, 0.5015, 0.02131, 0.5015, 0.09778, 0.425, 0.2507, 0.7451, 0.2697, 0.8035, 0.0115, 0.7464, 0.03959, 0.7194, 0.09778, 0.425, 0.02131, 0.5015, 0.02131, 0.2527, 0.05448, 0.2527])
me_plane_007.materials.append(mat_brownrock)
me_plane_007.materials.append(mat_greengrass)
me_plane_007.use_remesh_preserve_volume = False
me_plane_007.use_remesh_preserve_attributes = False
me_plane_007.use_mirror_vertex_groups = False
me_plane_007.update()
me_plane_002 = bpy.data.meshes.new('Plane.002')
me_plane_002.from_pydata([(0.7, 1.5, 0.0), (-1.5, -0.7, 0.0), (-1.5, 1.5, 4.9), (0.4756, 1.5, 0.9335), (0.198, 1.5, 0.9589), (0.008699, 1.5, 1.852), (-0.218, 1.5, 1.946), (-0.2917, 1.5, 2.525), (-0.05892, 1.5, 2.664), (-0.1984, 1.5, 3.673), (-0.4196, 1.5, 3.69), (-0.6998, 1.5, 4.9), (-1.5, -0.4756, 0.9335), (-1.5, -0.198, 0.9589), (-1.5, -0.008692, 1.852), (-1.5, 0.218, 1.946), (-1.5, 0.2917, 2.525), (-1.5, 0.05892, 2.664), (-1.5, 0.1985, 3.673), (-1.5, 0.4196, 3.69), (-1.5, 0.6998, 4.9), (0.05564, -0.05563, 0.0), (-0.103, 0.1031, 0.9335), (-0.2993, 0.2993, 0.9589), (-0.4332, 0.4332, 1.852), (-0.5935, 0.5935, 1.946), (-0.6456, 0.6456, 2.525), (-0.481, 0.481, 2.664), (-0.5797, 0.5797, 3.673), (-0.736, 0.736, 3.69), (-0.9342, 0.9342, 4.9), (-1.5, 1.1, 4.9), (-1.217, 1.217, 4.9), (-1.1, 1.5, 4.9)], [], [(21, 0, 3, 22), (22, 12, 1, 21), (4, 23, 22, 3), (23, 13, 12, 22), (5, 24, 23, 4), (24, 14, 13, 23), (6, 25, 24, 5), (25, 15, 14, 24), (7, 26, 25, 6), (26, 16, 15, 25), (8, 27, 26, 7), (27, 17, 16, 26), (9, 28, 27, 8), (28, 18, 17, 27), (10, 29, 28, 9), (29, 19, 18, 28), (11, 30, 29, 10), (30, 20, 19, 29), (32, 2, 31), (30, 32, 31, 20), (33, 2, 32), (11, 33, 32, 30)])
me_plane_002.polygons.foreach_set('material_index', [0, 0, 0, 0, 0, 0, 0, 0, 0, 0, 0, 0, 0, 0, 0, 0, 0, 0, 1, 0, 1, 0])
_uv = me_plane_002.uv_layers.new(name='UVTex')
_uv.uv.foreach_set('vector', [0.4573, 0.04574, 0.6684, 0.07137, 0.6527, 0.1788, 0.4631, 0.1558, 0.4631, 0.1558, 0.3033, 0.2243, 0.2794, 0.122, 0.4573, 0.04574, 0.6332, 0.2001, 0.4702, 0.1803, 0.4631, 0.1558, 0.6527, 0.1788, 0.4702, 0.1803, 0.3329, 0.2391, 0.3033, 0.2243, 0.4631, 0.1558, 0.6199, 0.3012, 0.4751, 0.2836, 0.4702, 0.1803, 0.6332, 0.2001, 0.4751, 0.2836, 0.3531, 0.3359, 0.3329, 0.2391, 0.4702, 0.1803, 0.604, 0.3257, 0.4809, 0.3107, 0.4751, 0.2836, 0.6199, 0.3012, 0.4809, 0.3107, 0.3773, 0.3552, 0.3531, 0.3359, 0.4751, 0.2836, 0.5988, 0.388, 0.4828, 0.3739, 0.4809, 0.3107, 0.604, 0.3257, 0.4828, 0.3739, 0.3851, 0.4158, 0.3773, 0.3552, 0.4809, 0.3107, 0.6151, 0.386, 0.4769, 0.3692, 0.4828, 0.3739, 0.5988, 0.388, 0.4769, 0.3692, 0.3603, 0.4192, 0.3851, 0.4158, 0.4828, 0.3739, 0.6053, 0.4952, 0.4804, 0.4801, 0.4769, 0.3692, 0.6151, 0.386, 0.4804, 0.4801, 0.3752, 0.5252, 0.3603, 0.4192, 0.4769, 0.3692, 0.5898, 0.5118, 0.4861, 0.4992, 0.4804, 0.4801, 0.6053, 0.4952, 0.4861, 0.4992, 0.3987, 0.5367, 0.3752, 0.5252, 0.4804, 0.4801, 0.5701, 0.6504, 0.4933, 0.641, 0.4861, 0.4992, 0.5898, 0.5118, 0.4933, 0.641, 0.4286, 0.6688, 0.3987, 0.5367, 0.4861, 0.4992, 0.2935, 0.478, 0.2701, 0.5015, 0.2701, 0.4683, 0.4933, 0.641, 0.5036, 0.6727, 0.4713, 0.6866, 0.4286, 0.6688, 0.3033, 0.5015, 0.2701, 0.5015, 0.2935, 0.478, 0.5701, 0.6504, 0.542, 0.6774, 0.5036, 0.6727, 0.4933, 0.641])
me_plane_002.materials.append(mat_brownrock)
me_plane_002.materials.append(mat_greengrass)
me_plane_002.use_remesh_preserve_volume = False
me_plane_002.use_remesh_preserve_attributes = False
me_plane_002.use_mirror_vertex_groups = False
me_plane_002.update()
me_plane_001 = bpy.data.meshes.new('Plane.001')
me_plane_001.from_pydata([(0.7499, 0.7499, 0.0), (0.7499, -0.7499, 0.0), (-0.7499, -0.7499, 0.0), (-0.7499, 0.7499, 0.0)], [], [(0, 3, 2, 1)])
_uv = me_plane_001.uv_layers.new(name='UVTex')
_uv.uv.foreach_set('vector', [0.2657, 1.0, 3.577e-07, 1.0, 0.0, 0.7425, 0.2575, 0.7425])
me_plane_001.materials.append(mat_water)
me_plane_001.use_remesh_preserve_volume = False
me_plane_001.use_remesh_preserve_attributes = False
me_plane_001.use_mirror_vertex_groups = False
me_plane_001.update()
me_plane_040 = bpy.data.meshes.new('Plane.040')
me_plane_040.from_pydata([(1.5, -0.7, 0.0), (-1.5, -0.7, 0.0), (-1.5, 1.5, 4.9), (1.5, 1.5, 4.9), (1.5, -0.4756, 0.9335), (1.5, -0.198, 0.9589), (1.5, -0.008692, 1.852), (1.5, 0.218, 1.946), (1.5, 0.2917, 2.525), (1.5, 0.05892, 2.664), (1.5, 0.1985, 3.673), (1.5, 0.4196, 3.69), (1.5, 0.6998, 4.9), (-1.5, -0.4756, 0.9335), (-1.5, -0.198, 0.9589), (-1.5, -0.008692, 1.852), (-1.5, 0.218, 1.946), (-1.5, 0.2917, 2.525), (-1.5, 0.05892, 2.664), (-1.5, 0.1985, 3.673), (-1.5, 0.4196, 3.69), (-1.5, 0.6998, 4.9), (-1.5, 1.1, 4.9), (1.5, 1.1, 4.9), (-0.5412, 0.04448, 3.578), (0.3587, -0.6537, 0.7829), (0.2935, -0.7, 0.0), (-0.565, 0.2656, 3.595), (0.3285, -0.3761, 0.8083), (-0.3362, 1.5, 4.9), (-0.08976, 0.5217, 4.749), (-0.369, -0.1627, 1.757), (-0.1973, 0.9507, 4.872), (-0.3997, 0.06405, 1.851), (-0.4553, 0.1377, 2.43), (-0.4433, -0.09505, 2.569), (0.717, 0.2014, 2.001), (0.3938, 0.3846, 3.734), (0.6079, 0.2685, 2.576), (1.002, -0.2336, 0.982), (0.6524, 0.03877, 2.717), (0.459, 0.1673, 3.72), (0.7952, -0.02005, 1.911), (1.082, -0.501, 0.9651), (0.02407, 0.09037, 3.804)], [(41, 44)], [(26, 25, 13, 1), (25, 28, 14, 13), (28, 31, 15, 14), (31, 33, 16, 15), (33, 34, 17, 16), (34, 35, 18, 17), (35, 24, 19, 18), (24, 27, 20, 19), (27, 30, 21, 20), (30, 32, 22, 21), (32, 29, 2, 22), (23, 3, 29, 32), (43, 39, 28, 25), (42, 36, 33, 31), (38, 40, 35, 34), (41, 37, 27, 24), (12, 23, 32, 30), (0, 4, 43, 25, 26), (39, 42, 31, 28), (36, 38, 34, 33), (40, 41, 24, 35), (11, 12, 30, 27, 37), (4, 5, 39, 43), (8, 9, 40, 38), (5, 6, 42, 39), (9, 10, 41, 40), (6, 7, 36, 42), (10, 11, 37, 41), (7, 8, 38, 36)])
me_plane_040.polygons.foreach_set('material_index', [0, 0, 0, 0, 0, 0, 0, 0, 0, 0, 1, 1, 0, 0, 0, 0, 0, 0, 0, 0, 0, 0, 0, 0, 0, 0, 0, 0, 0])
_uv = me_plane_040.uv_layers.new(name='UVTex')
_uv.uv.foreach_set('vector', [0.8597, 0.151, 0.8332, 0.254, 0.6527, 0.1788, 0.6684, 0.07137, 0.8332, 0.254, 0.8105, 0.2739, 0.6332, 0.2001, 0.6527, 0.1788, 0.8105, 0.2739, 0.7872, 0.3709, 0.6199, 0.3012, 0.6332, 0.2001, 0.7872, 0.3709, 0.7681, 0.394, 0.604, 0.3257, 0.6199, 0.3012, 0.7681, 0.394, 0.757, 0.4538, 0.5988, 0.388, 0.604, 0.3257, 0.757, 0.4538, 0.7746, 0.4524, 0.6151, 0.386, 0.5988, 0.388, 0.7746, 0.4524, 0.7543, 0.5573, 0.6053, 0.4952, 0.6151, 0.386, 0.7543, 0.5573, 0.7363, 0.5728, 0.5898, 0.5118, 0.6053, 0.4952, 0.7363, 0.5728, 0.7029, 0.7056, 0.5701, 0.6504, 0.5898, 0.5118, 0.7029, 0.7056, 0.6704, 0.7308, 0.542, 0.6774, 0.5701, 0.6504, 0.3033, 0.6013, 0.2701, 0.598, 0.2701, 0.5015, 0.3033, 0.5015, 0.3033, 0.7502, 0.2701, 0.7502, 0.2701, 0.598, 0.3033, 0.6013, 0.9101, 0.286, 0.881, 0.3033, 0.8105, 0.2739, 0.8332, 0.254, 0.8746, 0.4073, 0.8519, 0.429, 0.7681, 0.394, 0.7872, 0.3709, 0.8371, 0.4872, 0.8573, 0.4869, 0.7746, 0.4524, 0.757, 0.4538, 0.8302, 0.5889, 0.8089, 0.603, 0.7363, 0.5728, 0.7543, 0.5573, 0.89, 0.7836, 0.8619, 0.8106, 0.6704, 0.7308, 0.7029, 0.7056, 0.9883, 0.2046, 0.9725, 0.312, 0.9101, 0.286, 0.8332, 0.254, 0.8597, 0.151, 0.881, 0.3033, 0.8746, 0.4073, 0.7872, 0.3709, 0.8105, 0.2739, 0.8519, 0.429, 0.8371, 0.4872, 0.757, 0.4538, 0.7681, 0.394, 0.8573, 0.4869, 0.8302, 0.5889, 0.7543, 0.5573, 0.7746, 0.4524, 0.9097, 0.645, 0.89, 0.7836, 0.7029, 0.7056, 0.7363, 0.5728, 0.8089, 0.603, 0.9725, 0.312, 0.9531, 0.3333, 0.881, 0.3033, 0.9101, 0.286, 0.9187, 0.5212, 0.935, 0.5193, 0.8573, 0.4869, 0.8371, 0.4872, 0.9531, 0.3333, 0.9398, 0.4344, 0.8746, 0.4073, 0.881, 0.3033, 0.935, 0.5193, 0.9252, 0.6285, 0.8302, 0.5889, 0.8573, 0.4869, 0.9398, 0.4344, 0.9238, 0.4589, 0.8519, 0.429, 0.8746, 0.4073, 0.9252, 0.6285, 0.9097, 0.645, 0.8089, 0.603, 0.8302, 0.5889, 0.9238, 0.4589, 0.9187, 0.5212, 0.8371, 0.4872, 0.8519, 0.429])
me_plane_040.materials.append(mat_brownrock)
me_plane_040.materials.append(mat_greengrass)
me_plane_040.use_remesh_preserve_volume = False
me_plane_040.use_remesh_preserve_attributes = False
me_plane_040.use_mirror_vertex_groups = False
me_plane_040.update()

# ---- objects
ob_outlinefloor_002 = bpy.data.objects.new('OutlineFloor.002', me_plane_049)
ob_outlinefloor_001 = bpy.data.objects.new('OutlineFloor.001', me_plane_048)
ob_outlinefloor_028 = bpy.data.objects.new('OutlineFloor.028', me_plane_047)
ob_outlinefloor_027 = bpy.data.objects.new('OutlineFloor.027', me_plane_046)
ob_outlinefloor_024 = bpy.data.objects.new('OutlineFloor.024', me_plane_045)
ob_outlinefloor_023 = bpy.data.objects.new('OutlineFloor.023', me_plane_044)
ob_outlinefloor_020 = bpy.data.objects.new('OutlineFloor.020', me_plane_043)
ob_outlinefloor_019 = bpy.data.objects.new('OutlineFloor.019', me_plane_042)
ob_outlinefloor_016 = bpy.data.objects.new('OutlineFloor.016', me_plane_041)
ob_outlinefloor_029 = bpy.data.objects.new('OutlineFloor.029', me_plane_039)
ob_outlinefloor_026 = bpy.data.objects.new('OutlineFloor.026', me_plane_036)
ob_outlinefloor_025 = bpy.data.objects.new('OutlineFloor.025', me_plane_035)
ob_outlinefloor_022 = bpy.data.objects.new('OutlineFloor.022', me_plane_032)
ob_outlinefloor_021 = bpy.data.objects.new('OutlineFloor.021', me_plane_031)
ob_outlinefloor_018 = bpy.data.objects.new('OutlineFloor.018', me_plane_008)
ob_outlinefloor_017 = bpy.data.objects.new('OutlineFloor.017', me_plane_006)
ob_outlinefloor_014 = bpy.data.objects.new('OutlineFloor.014', me_plane_028)
ob_outlineconcave_006 = bpy.data.objects.new('OutlineConcave.006', me_plane_015)
ob_outlineconcave_005 = bpy.data.objects.new('OutlineConcave.005', me_plane_012)
ob_outlineconcave_004 = bpy.data.objects.new('OutlineConcave.004', me_plane_011)
ob_plane_001 = bpy.data.objects.new('Plane.001', me_plane_021)
ob_outlineconcave_003 = bpy.data.objects.new('OutlineConcave.003', me_plane_013)
ob_outlineconcave_001 = bpy.data.objects.new('OutlineConcave.001', me_plane_009)
ob_outlineconcave_002 = bpy.data.objects.new('OutlineConcave.002', me_plane_003)
ob_plane = bpy.data.objects.new('Plane', me_plane_017)
ob_outlineconcave = bpy.data.objects.new('OutlineConcave', me_plane_007)
ob_outlineconvex = bpy.data.objects.new('OutlineConvex', me_plane_002)
ob_outlinefloor = bpy.data.objects.new('OutlineFloor', me_plane_001)
ob_outlinestraight = bpy.data.objects.new('OutlineStraight', me_plane_040)
ob_camera = bpy.data.objects.new('Camera', cam_camera_001)
ob_lamp = bpy.data.objects.new('Lamp', light_lamp_001)

# ---- transforms, parenting, visibility, modifiers, constraints
ob_outlinefloor_002.location = (26.25, 5.25, -1.397e-09)
ob_outlinefloor_002.lock_rotations_4d = False
ob_outlinefloor_002.empty_display_type = 'ARROWS'
ob_outlinefloor_002.lineart.crease_threshold = 0.0
ob_outlinefloor_001.location = (26.25, 2.25, -1.397e-09)
ob_outlinefloor_001.lock_rotations_4d = False
ob_outlinefloor_001.empty_display_type = 'ARROWS'
ob_outlinefloor_001.lineart.crease_threshold = 0.0
ob_outlinefloor_028.location = (23.25, 5.25, -1.397e-09)
ob_outlinefloor_028.lock_rotations_4d = False
ob_outlinefloor_028.empty_display_type = 'ARROWS'
ob_outlinefloor_028.lineart.crease_threshold = 0.0
ob_outlinefloor_027.location = (23.25, 8.25, -1.397e-09)
ob_outlinefloor_027.lock_rotations_4d = False
ob_outlinefloor_027.empty_display_type = 'ARROWS'
ob_outlinefloor_027.lineart.crease_threshold = 0.0
ob_outlinefloor_024.location = (23.25, 11.25, -1.397e-09)
ob_outlinefloor_024.lock_rotations_4d = False
ob_outlinefloor_024.empty_display_type = 'ARROWS'
ob_outlinefloor_024.lineart.crease_threshold = 0.0
ob_outlinefloor_023.location = (23.25, 14.25, -1.397e-09)
ob_outlinefloor_023.lock_rotations_4d = False
ob_outlinefloor_023.empty_display_type = 'ARROWS'
ob_outlinefloor_023.lineart.crease_threshold = 0.0
ob_outlinefloor_020.location = (23.25, 17.25, -1.397e-09)
ob_outlinefloor_020.lock_rotations_4d = False
ob_outlinefloor_020.empty_display_type = 'ARROWS'
ob_outlinefloor_020.lineart.crease_threshold = 0.0
ob_outlinefloor_019.location = (23.25, 20.25, -1.397e-09)
ob_outlinefloor_019.lock_rotations_4d = False
ob_outlinefloor_019.empty_display_type = 'ARROWS'
ob_outlinefloor_019.lineart.crease_threshold = 0.0
ob_outlinefloor_016.location = (23.25, 23.25, -1.397e-09)
ob_outlinefloor_016.lock_rotations_4d = False
ob_outlinefloor_016.empty_display_type = 'ARROWS'
ob_outlinefloor_016.lineart.crease_threshold = 0.0
ob_outlinefloor_029.location = (20.25, 5.25, -1.397e-09)
ob_outlinefloor_029.lock_rotations_4d = False
ob_outlinefloor_029.empty_display_type = 'ARROWS'
ob_outlinefloor_029.lineart.crease_threshold = 0.0
ob_outlinefloor_026.location = (20.25, 8.25, -1.397e-09)
ob_outlinefloor_026.lock_rotations_4d = False
ob_outlinefloor_026.empty_display_type = 'ARROWS'
ob_outlinefloor_026.lineart.crease_threshold = 0.0
ob_outlinefloor_025.location = (20.25, 11.25, -1.397e-09)
ob_outlinefloor_025.lock_rotations_4d = False
ob_outlinefloor_025.empty_display_type = 'ARROWS'
ob_outlinefloor_025.lineart.crease_threshold = 0.0
ob_outlinefloor_022.location = (20.25, 14.25, -1.397e-09)
ob_outlinefloor_022.lock_rotations_4d = False
ob_outlinefloor_022.empty_display_type = 'ARROWS'
ob_outlinefloor_022.lineart.crease_threshold = 0.0
ob_outlinefloor_021.location = (20.25, 17.25, -1.397e-09)
ob_outlinefloor_021.lock_rotations_4d = False
ob_outlinefloor_021.empty_display_type = 'ARROWS'
ob_outlinefloor_021.lineart.crease_threshold = 0.0
ob_outlinefloor_018.location = (20.25, 20.25, -1.397e-09)
ob_outlinefloor_018.lock_rotations_4d = False
ob_outlinefloor_018.empty_display_type = 'ARROWS'
ob_outlinefloor_018.lineart.crease_threshold = 0.0
ob_outlinefloor_017.location = (20.25, 23.25, -1.397e-09)
ob_outlinefloor_017.lock_rotations_4d = False
ob_outlinefloor_017.empty_display_type = 'ARROWS'
ob_outlinefloor_017.lineart.crease_threshold = 0.0
ob_outlinefloor_014.location = (20.25, 2.25, -1.397e-09)
ob_outlinefloor_014.lock_rotations_4d = False
ob_outlinefloor_014.empty_display_type = 'ARROWS'
ob_outlinefloor_014.lineart.crease_threshold = 0.0
ob_outlineconcave_006.location = (17.25, 3.75, 0.0)
ob_outlineconcave_006.rotation_euler = (0.0, -0.0, -6.283)
ob_outlineconcave_006.scale = (0.5, 0.5, 0.5)
ob_outlineconcave_006.lock_rotations_4d = False
ob_outlineconcave_006.empty_display_type = 'ARROWS'
ob_outlineconcave_006.lineart.crease_threshold = 0.0
ob_outlineconcave_005.location = (15.75, 2.25, 0.0)
ob_outlineconcave_005.rotation_euler = (0.0, 0.0, -12.57)
ob_outlineconcave_005.scale = (0.5, 0.5, 0.5)
ob_outlineconcave_005.lock_rotations_4d = False
ob_outlineconcave_005.empty_display_type = 'ARROWS'
ob_outlineconcave_005.lineart.crease_threshold = 0.0
ob_outlineconcave_004.location = (0.0, 0.0, 0.0)
ob_outlineconcave_004.rotation_euler = (0.0, -0.0, -7.854)
ob_outlineconcave_004.scale = (0.5, 0.5, 0.5)
ob_outlineconcave_004.lock_rotations_4d = False
ob_outlineconcave_004.empty_display_type = 'ARROWS'
ob_outlineconcave_004.lineart.crease_threshold = 0.0
ob_plane_001.location = (0.0, 0.0, 0.0)
ob_plane_001.lock_rotations_4d = False
ob_plane_001.empty_display_type = 'ARROWS'
ob_plane_001.lineart.crease_threshold = 0.0
ob_outlineconcave_003.location = (12.75, 2.25, 0.0)
ob_outlineconcave_003.rotation_euler = (0.0, -0.0, -7.854)
ob_outlineconcave_003.scale = (0.5, 0.5, 0.5)
ob_outlineconcave_003.lock_rotations_4d = False
ob_outlineconcave_003.empty_display_type = 'ARROWS'
ob_outlineconcave_003.lineart.crease_threshold = 0.0
ob_outlineconcave_001.location = (11.25, 2.25, 0.0)
ob_outlineconcave_001.rotation_euler = (0.0, 0.0, -12.57)
ob_outlineconcave_001.scale = (0.5, 0.5, 0.5)
ob_outlineconcave_001.lock_rotations_4d = False
ob_outlineconcave_001.empty_display_type = 'ARROWS'
ob_outlineconcave_001.lineart.crease_threshold = 0.0
ob_outlineconcave_002.location = (12.75, 3.75, 0.0)
ob_outlineconcave_002.rotation_euler = (0.0, -0.0, -6.283)
ob_outlineconcave_002.scale = (0.5, 0.5, 0.5)
ob_outlineconcave_002.lock_rotations_4d = False
ob_outlineconcave_002.empty_display_type = 'ARROWS'
ob_outlineconcave_002.lineart.crease_threshold = 0.0
ob_plane.location = (0.0, 0.0, 0.0)
ob_plane.lock_rotations_4d = False
ob_plane.empty_display_type = 'ARROWS'
ob_plane.lineart.crease_threshold = 0.0
ob_outlineconcave.location = (6.75, 2.25, 0.0)
ob_outlineconcave.rotation_euler = (0.0, -0.0, -6.283)
ob_outlineconcave.scale = (0.5, 0.5, 0.5)
ob_outlineconcave.lock_rotations_4d = False
ob_outlineconcave.empty_display_type = 'ARROWS'
ob_outlineconcave.lineart.crease_threshold = 0.0
ob_outlineconvex.location = (8.25, 2.25, 0.0)
ob_outlineconvex.rotation_euler = (0.0, -0.0, -6.283)
ob_outlineconvex.scale = (0.5, 0.5, 0.5)
ob_outlineconvex.lock_rotations_4d = False
ob_outlineconvex.empty_display_type = 'ARROWS'
ob_outlineconvex.lineart.crease_threshold = 0.0
ob_outlinefloor.location = (23.25, 2.25, -1.397e-09)
ob_outlinefloor.lock_rotations_4d = False
ob_outlinefloor.empty_display_type = 'ARROWS'
ob_outlinefloor.lineart.crease_threshold = 0.0
ob_outlinestraight.location = (8.25, 3.75, 0.0)
ob_outlinestraight.rotation_euler = (0.0, 0.0, -4.712)
ob_outlinestraight.scale = (0.5, 0.5, 0.5)
ob_outlinestraight.lock_rotations_4d = False
ob_outlinestraight.empty_display_type = 'ARROWS'
ob_outlinestraight.lineart.crease_threshold = 0.0
ob_camera.location = (5.0, -5.0, 5.86)
ob_camera.rotation_euler = (1.047, 0.0, 0.7854)
ob_camera.lock_rotations_4d = False
ob_camera.empty_display_type = 'ARROWS'
ob_camera.lineart.crease_threshold = 0.0
ob_lamp.location = (2.5, -5.0, 7.5)
ob_lamp.rotation_euler = (0.4847, 0.4381, -0.2138)
ob_lamp.lock_rotations_4d = False
ob_lamp.empty_display_type = 'ARROWS'
ob_lamp.lineart.crease_threshold = 0.0

# ---- collection membership
col_collection_1.objects.link(ob_outlinefloor_002)
col_collection_1.objects.link(ob_outlinefloor_001)
col_collection_1.objects.link(ob_outlinefloor_028)
col_collection_1.objects.link(ob_outlinefloor_027)
col_collection_1.objects.link(ob_outlinefloor_024)
col_collection_1.objects.link(ob_outlinefloor_023)
col_collection_1.objects.link(ob_outlinefloor_020)
col_collection_1.objects.link(ob_outlinefloor_019)
col_collection_1.objects.link(ob_outlinefloor_016)
col_collection_1.objects.link(ob_outlinefloor_029)
col_collection_1.objects.link(ob_outlinefloor_026)
col_collection_1.objects.link(ob_outlinefloor_025)
col_collection_1.objects.link(ob_outlinefloor_022)
col_collection_1.objects.link(ob_outlinefloor_021)
col_collection_1.objects.link(ob_outlinefloor_018)
col_collection_1.objects.link(ob_outlinefloor_017)
col_collection_1.objects.link(ob_outlinefloor_014)
col_collection_1.objects.link(ob_outlineconcave_006)
col_collection_1.objects.link(ob_outlineconcave_005)
col_collection_1.objects.link(ob_outlineconcave_004)
col_collection_1.objects.link(ob_plane_001)
col_collection_1.objects.link(ob_outlineconcave_003)
col_collection_1.objects.link(ob_outlineconcave_001)
col_collection_1.objects.link(ob_outlineconcave_002)
col_collection_1.objects.link(ob_plane)
col_collection_1.objects.link(ob_outlineconcave)
col_collection_1.objects.link(ob_outlineconvex)
col_collection_1.objects.link(ob_outlinefloor)
col_collection_1.objects.link(ob_outlinestraight)
col_collection_1.objects.link(ob_camera)
col_collection_1.objects.link(ob_lamp)

# ---- scene / render settings (as saved in the file)
scene.camera = ob_camera
scene.frame_start = 0; scene.frame_end = 59; scene.frame_set(48)
scene.render.engine = 'BLENDER_EEVEE_NEXT'
scene.render.image_settings.compression = 90
scene.render.resolution_x = 256
scene.render.resolution_y = 512
scene.render.resolution_percentage = 25
scene.render.pixel_aspect_x = 100.0
scene.render.pixel_aspect_y = 100.0
scene.render.fps = 25
scene.render.dither_intensity = 0.0
scene.render.use_compositing = False
scene.render.use_sequencer = False
scene.render.bake_margin = 2
scene.render.bake_bias = 0.0
scene.render.use_stamp_time = False
scene.render.use_stamp_date = False
scene.render.use_stamp_frame = False
scene.render.use_stamp_camera = False
scene.render.use_stamp_scene = False
scene.render.use_stamp_filename = False
scene.render.use_stamp_render_time = False
scene.render.stamp_font_size = 0
scene.cycles.use_denoising = False
scene.cycles.samples = 10
scene.cycles.sampling_pattern = 'TABULATED_SOBOL'
scene.cycles.light_sampling_threshold = 0.0
scene.cycles.use_adaptive_sampling = False
scene.cycles.use_light_tree = False
scene.cycles.blur_glossy = 0.0
scene.cycles.volume_bounces = 1
scene.cycles.pixel_filter_type = 'GAUSSIAN'
scene.cycles.sample_clamp_indirect = 0.0
scene.view_settings.view_transform = 'Raw'
bpy.context.view_layer.update()

